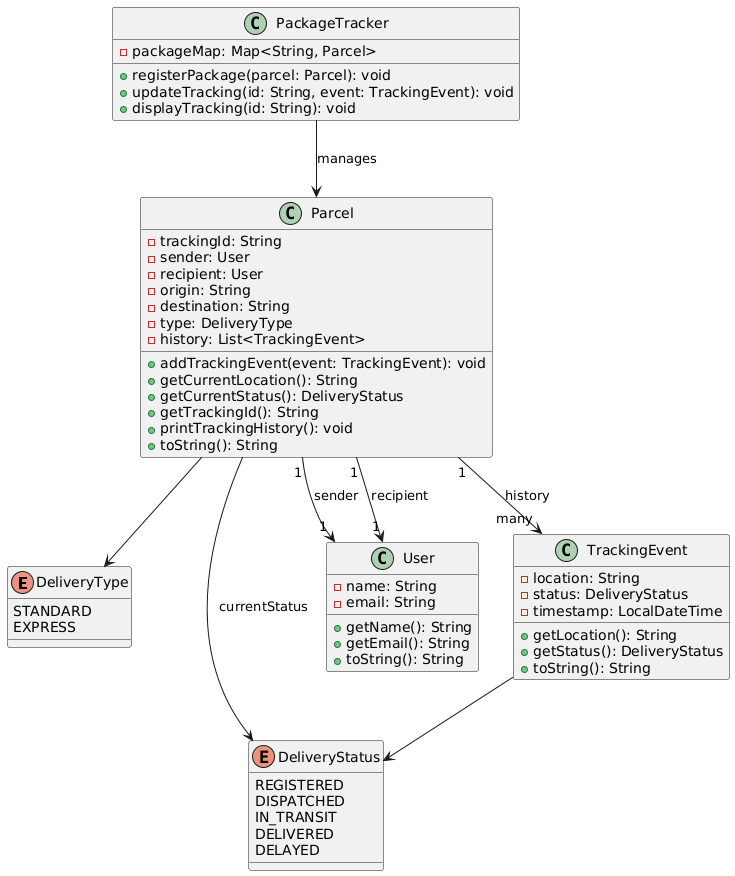

The diagram above was rendered by PlantUML. Its source (embedded in the PNG):
@startuml
enum DeliveryType {
  STANDARD
  EXPRESS
}

enum DeliveryStatus {
  REGISTERED
  DISPATCHED
  IN_TRANSIT
  DELIVERED
  DELAYED
}

class User {
  - name: String
  - email: String
  + getName(): String
  + getEmail(): String
  + toString(): String
}

class TrackingEvent {
  - location: String
  - status: DeliveryStatus
  - timestamp: LocalDateTime
  + getLocation(): String
  + getStatus(): DeliveryStatus
  + toString(): String
}

class Parcel {
  - trackingId: String
  - sender: User
  - recipient: User
  - origin: String
  - destination: String
  - type: DeliveryType
  - history: List<TrackingEvent>
  + addTrackingEvent(event: TrackingEvent): void
  + getCurrentLocation(): String
  + getCurrentStatus(): DeliveryStatus
  + getTrackingId(): String
  + printTrackingHistory(): void
  + toString(): String
}

class PackageTracker {
  - packageMap: Map<String, Parcel>
  + registerPackage(parcel: Parcel): void
  + updateTracking(id: String, event: TrackingEvent): void
  + displayTracking(id: String): void
}

Parcel "1" --> "1" User : sender
Parcel "1" --> "1" User : recipient
Parcel "1" --> "many" TrackingEvent : history
Parcel --> DeliveryType
Parcel --> DeliveryStatus : currentStatus
TrackingEvent --> DeliveryStatus
PackageTracker --> Parcel : manages
@enduml